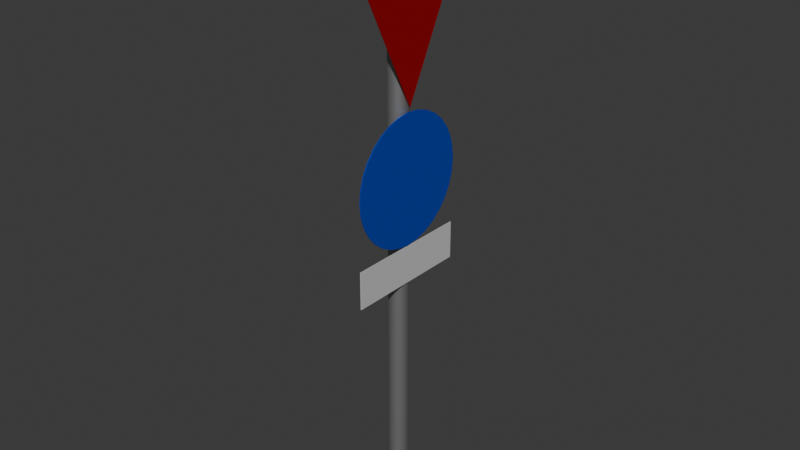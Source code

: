 # Source: Multi_StreetSign2WIP.blend  (saved by Blender 4.5.87; exported with 4.5.12 LTS)
import bpy
from mathutils import Matrix  # noqa: F401  (used for matrix-valued properties, if any)

bpy.ops.wm.read_factory_settings(use_empty=True)
scene = bpy.context.scene
scene.name = 'Scene'

# ---- collections
col_collection = bpy.data.collections.new('Collection'); scene.collection.children.link(col_collection)

# ---- materials (node trees are filled in below, after node groups)
mat_material_003 = bpy.data.materials.new('Material.003')
mat_material_001 = bpy.data.materials.new('Material.001')
mat_material = bpy.data.materials.new('Material')
mat_material.alpha_threshold = 0.0
mat_material.roughness = 0.5
mat_material.line_color = (0.0, 0.0, 0.0, 1.0)
mat_material_004 = bpy.data.materials.new('Material.004')

# ---- material node trees
mat_material_003.use_nodes = True; mat_material_003.node_tree.nodes.clear()
_N = mat_material_003.node_tree.nodes; _L = mat_material_003.node_tree.links
n0 = _N.new('ShaderNodeBsdfPrincipled'); n0.name = 'Principled BSDF'; n0.location = (10, 300)
n0.inputs[0].default_value = (0.6432, 0.005123, 0.007463, 1.0)
n0.inputs[1].default_value = 0.5748
n0.inputs[2].default_value = 0.3976
n1 = _N.new('ShaderNodeOutputMaterial'); n1.name = 'Material Output'; n1.location = (300, 300)
_L.new(n0.outputs[0], n1.inputs[0])
n1.is_active_output = True
mat_material_001.use_nodes = True; mat_material_001.node_tree.nodes.clear()
_N = mat_material_001.node_tree.nodes; _L = mat_material_001.node_tree.links
n0 = _N.new('ShaderNodeBsdfPrincipled'); n0.name = 'Principled BSDF'; n0.location = (10, 300)
n0.inputs[0].default_value = (0.3908, 0.3908, 0.3908, 1.0)
n0.inputs[1].default_value = 0.7402
n0.inputs[2].default_value = 0.4843
n1 = _N.new('ShaderNodeOutputMaterial'); n1.name = 'Material Output'; n1.location = (300, 300)
_L.new(n0.outputs[0], n1.inputs[0])
n1.is_active_output = True
mat_material.use_nodes = True; mat_material.node_tree.nodes.clear()
_N = mat_material.node_tree.nodes; _L = mat_material.node_tree.links
n0 = _N.new('ShaderNodeOutputMaterial'); n0.name = 'Material Output'; n0.location = (300, 300)
n1 = _N.new('ShaderNodeBsdfPrincipled'); n1.name = 'Principled BSDF'; n1.location = (10, 300)
n1.inputs[0].default_value = (0.9433, 0.9433, 0.9433, 1.0)
n1.inputs[1].default_value = 0.4724
n1.inputs[2].default_value = 0.5157
n1.inputs[3].default_value = 1.45
_L.new(n1.outputs[0], n0.inputs[0])
n0.is_active_output = True
mat_material_004.use_nodes = True; mat_material_004.node_tree.nodes.clear()
_N = mat_material_004.node_tree.nodes; _L = mat_material_004.node_tree.links
n0 = _N.new('ShaderNodeBsdfPrincipled'); n0.name = 'Principled BSDF'; n0.location = (10, 300)
n0.inputs[0].default_value = (0.01069, 0.108, 1.0, 1.0)
n0.inputs[1].default_value = 0.7087
n1 = _N.new('ShaderNodeOutputMaterial'); n1.name = 'Material Output'; n1.location = (300, 300)
_L.new(n0.outputs[0], n1.inputs[0])
n1.is_active_output = True

# ---- world
world_world = bpy.data.worlds.new('World'); scene.world = world_world
world_world.use_nodes = True; world_world.node_tree.nodes.clear()
_N = world_world.node_tree.nodes; _L = world_world.node_tree.links
n0 = _N.new('ShaderNodeOutputWorld'); n0.name = 'World Output'; n0.location = (300, 300)
n1 = _N.new('ShaderNodeBackground'); n1.name = 'Background'; n1.location = (10, 300)
n1.inputs[0].default_value = (0.05088, 0.05088, 0.05088, 1.0)
_L.new(n1.outputs[0], n0.inputs[0])
n0.is_active_output = True
world_world.color = (0.05088, 0.05088, 0.05088)
world_world.sun_shadow_jitter_overblur = 0.0

# ---- meshes
me_cube_001 = bpy.data.meshes.new('Cube.001')
me_cube_001.from_pydata([(4.549, 0.0, -0.1447), (6.549, -1.0, -0.1447), (6.549, 1.0, -0.1447), (-0.04319, 0.1071, -0.005699), (5.957, 0.1071, -0.005698), (-0.04319, 0.1051, -0.0266), (5.957, 0.1051, -0.0266), (-0.04319, 0.09899, -0.0467), (5.957, 0.09899, -0.0467), (-0.04319, 0.08909, -0.06522), (5.957, 0.08909, -0.06522), (-0.04319, 0.07576, -0.08146), (5.957, 0.07576, -0.08146), (-0.04319, 0.05953, -0.09478), (5.957, 0.05953, -0.09478), (-0.04319, 0.041, -0.1047), (5.957, 0.041, -0.1047), (-0.04319, 0.0209, -0.1108), (5.957, 0.0209, -0.1108), (-0.04319, 0.0, -0.1128), (5.957, 0.0, -0.1128), (-0.04319, -0.0209, -0.1108), (5.957, -0.0209, -0.1108), (-0.04319, -0.041, -0.1047), (5.957, -0.041, -0.1047), (-0.04319, -0.05953, -0.09478), (5.957, -0.05953, -0.09478), (-0.04319, -0.07576, -0.08146), (5.957, -0.07576, -0.08146), (-0.04319, -0.08909, -0.06522), (5.957, -0.08909, -0.06522), (-0.04319, -0.09899, -0.0467), (5.957, -0.09899, -0.0467), (-0.04319, -0.1051, -0.0266), (5.957, -0.1051, -0.0266), (-0.04319, -0.1071, -0.005699), (5.957, -0.1071, -0.005698), (-0.04319, -0.1051, 0.0152), (5.957, -0.1051, 0.0152), (-0.04319, -0.09899, 0.0353), (5.957, -0.09899, 0.0353), (-0.04319, -0.08909, 0.05383), (5.957, -0.08909, 0.05383), (-0.04319, -0.07576, 0.07006), (5.957, -0.07576, 0.07006), (-0.04319, -0.05953, 0.08339), (5.957, -0.05953, 0.08339), (-0.04319, -0.041, 0.09329), (5.957, -0.041, 0.09329), (-0.04319, -0.0209, 0.09939), (5.957, -0.0209, 0.09939), (-0.04319, 0.0, 0.1014), (5.957, 0.0, 0.1014), (-0.04319, 0.0209, 0.09939), (5.957, 0.0209, 0.09939), (-0.04319, 0.041, 0.09329), (5.957, 0.041, 0.09329), (-0.04319, 0.05953, 0.08339), (5.957, 0.05953, 0.08339), (-0.04319, 0.07576, 0.07006), (5.957, 0.07576, 0.07006), (-0.04319, 0.08909, 0.05383), (5.957, 0.08909, 0.05383), (-0.04319, 0.09899, 0.0353), (5.957, 0.09899, 0.0353), (-0.04319, 0.1051, 0.0152), (5.957, 0.1051, 0.0152), (2.625, 0.7143, -0.1293), (3.045, 0.7143, -0.1293), (2.625, -0.7143, -0.1293), (3.045, -0.7143, -0.1293), (3.777, 0.7143, -0.1372), (3.638, 0.7006, -0.1372), (3.504, 0.6599, -0.1372), (3.38, 0.5939, -0.1372), (3.272, 0.5051, -0.1372), (3.183, 0.3968, -0.1372), (3.117, 0.2733, -0.1372), (3.077, 0.1394, -0.1372), (3.063, 0.0, -0.1372), (3.077, -0.1394, -0.1372), (3.117, -0.2733, -0.1372), (3.183, -0.3968, -0.1372), (3.272, -0.5051, -0.1372), (3.38, -0.5939, -0.1372), (3.504, -0.6599, -0.1372), (3.638, -0.7006, -0.1372), (3.777, -0.7143, -0.1372), (3.917, -0.7006, -0.1372), (4.051, -0.6599, -0.1372), (4.174, -0.5939, -0.1372), (4.282, -0.5051, -0.1372), (4.371, -0.3968, -0.1372), (4.437, -0.2733, -0.1372), (4.478, -0.1394, -0.1372), (4.492, 0.0, -0.1372), (4.478, 0.1394, -0.1372), (4.437, 0.2733, -0.1372), (4.371, 0.3968, -0.1372), (4.282, 0.5051, -0.1372), (4.174, 0.5939, -0.1372), (4.051, 0.6599, -0.1372), (3.917, 0.7006, -0.1372)], [], [(2, 0, 1), (3, 4, 6, 5), (5, 6, 8, 7), (7, 8, 10, 9), (9, 10, 12, 11), (11, 12, 14, 13), (13, 14, 16, 15), (15, 16, 18, 17), (17, 18, 20, 19), (19, 20, 22, 21), (21, 22, 24, 23), (23, 24, 26, 25), (25, 26, 28, 27), (27, 28, 30, 29), (29, 30, 32, 31), (31, 32, 34, 33), (33, 34, 36, 35), (35, 36, 38, 37), (37, 38, 40, 39), (39, 40, 42, 41), (41, 42, 44, 43), (43, 44, 46, 45), (45, 46, 48, 47), (47, 48, 50, 49), (49, 50, 52, 51), (51, 52, 54, 53), (53, 54, 56, 55), (55, 56, 58, 57), (57, 58, 60, 59), (59, 60, 62, 61), (61, 62, 64, 63), (6, 4, 66, 64, 62, 60, 58, 56, 54, 52, 50, 48, 46, 44, 42, 40, 38, 36, 34, 32, 30, 28, 26, 24, 22, 20, 18, 16, 14, 12, 10, 8), (63, 64, 66, 65), (65, 66, 4, 3), (3, 5, 7, 9, 11, 13, 15, 17, 19, 21, 23, 25, 27, 29, 31, 33, 35, 37, 39, 41, 43, 45, 47, 49, 51, 53, 55, 57, 59, 61, 63, 65), (70, 69, 67, 68), (72, 71, 102, 101, 100, 99, 98, 97, 96, 95, 94, 93, 92, 91, 90, 89, 88, 87, 86, 85, 84, 83, 82, 81, 80, 79, 78, 77, 76, 75, 74, 73)])
me_cube_001.polygons.foreach_set('material_index', [0, 1, 1, 1, 1, 1, 1, 1, 1, 1, 1, 1, 1, 1, 1, 1, 1, 1, 1, 1, 1, 1, 1, 1, 1, 1, 1, 1, 1, 1, 1, 1, 1, 1, 1, 2, 3])
_uv = me_cube_001.uv_layers.new(name='UVMap')
_uv.uv.foreach_set('vector', [0.625, 0.5, 0.875, 0.75, 0.625, 0.75, 1.0, 0.5, 1.0, 1.0, 0.9688, 1.0, 0.9688, 0.5, 0.9688, 0.5, 0.9688, 1.0, 0.9375, 1.0, 0.9375, 0.5, 0.9375, 0.5, 0.9375, 1.0, 0.9062, 1.0, 0.9062, 0.5, 0.9062, 0.5, 0.9062, 1.0, 0.875, 1.0, 0.875, 0.5, 0.875, 0.5, 0.875, 1.0, 0.8438, 1.0, 0.8438, 0.5, 0.8438, 0.5, 0.8438, 1.0, 0.8125, 1.0, 0.8125, 0.5, 0.8125, 0.5, 0.8125, 1.0, 0.7812, 1.0, 0.7812, 0.5, 0.7812, 0.5, 0.7812, 1.0, 0.75, 1.0, 0.75, 0.5, 0.75, 0.5, 0.75, 1.0, 0.7188, 1.0, 0.7188, 0.5, 0.7188, 0.5, 0.7188, 1.0, 0.6875, 1.0, 0.6875, 0.5, 0.6875, 0.5, 0.6875, 1.0, 0.6562, 1.0, 0.6562, 0.5, 0.6562, 0.5, 0.6562, 1.0, 0.625, 1.0, 0.625, 0.5, 0.625, 0.5, 0.625, 1.0, 0.5938, 1.0, 0.5938, 0.5, 0.5938, 0.5, 0.5938, 1.0, 0.5625, 1.0, 0.5625, 0.5, 0.5625, 0.5, 0.5625, 1.0, 0.5312, 1.0, 0.5312, 0.5, 0.5312, 0.5, 0.5312, 1.0, 0.5, 1.0, 0.5, 0.5, 0.5, 0.5, 0.5, 1.0, 0.4688, 1.0, 0.4688, 0.5, 0.4688, 0.5, 0.4688, 1.0, 0.4375, 1.0, 0.4375, 0.5, 0.4375, 0.5, 0.4375, 1.0, 0.4062, 1.0, 0.4062, 0.5, 0.4062, 0.5, 0.4062, 1.0, 0.375, 1.0, 0.375, 0.5, 0.375, 0.5, 0.375, 1.0, 0.3438, 1.0, 0.3438, 0.5, 0.3438, 0.5, 0.3438, 1.0, 0.3125, 1.0, 0.3125, 0.5, 0.3125, 0.5, 0.3125, 1.0, 0.2812, 1.0, 0.2812, 0.5, 0.2812, 0.5, 0.2812, 1.0, 0.25, 1.0, 0.25, 0.5, 0.25, 0.5, 0.25, 1.0, 0.2188, 1.0, 0.2188, 0.5, 0.2188, 0.5, 0.2188, 1.0, 0.1875, 1.0, 0.1875, 0.5, 0.1875, 0.5, 0.1875, 1.0, 0.1562, 1.0, 0.1562, 0.5, 0.1562, 0.5, 0.1562, 1.0, 0.125, 1.0, 0.125, 0.5, 0.125, 0.5, 0.125, 1.0, 0.09375, 1.0, 0.09375, 0.5, 0.09375, 0.5, 0.09375, 1.0, 0.0625, 1.0, 0.0625, 0.5, 0.2968, 0.4854, 0.25, 0.49, 0.2032, 0.4854, 0.1582, 0.4717, 0.1167, 0.4496, 0.08029, 0.4197, 0.05045, 0.3833, 0.02827, 0.3418, 0.01461, 0.2968, 0.01, 0.25, 0.01461, 0.2032, 0.02827, 0.1582, 0.05045, 0.1167, 0.08029, 0.08029, 0.1167, 0.05045, 0.1582, 0.02827, 0.2032, 0.01461, 0.25, 0.01, 0.2968, 0.01461, 0.3418, 0.02827, 0.3833, 0.05045, 0.4197, 0.08029, 0.4496, 0.1167, 0.4717, 0.1582, 0.4854, 0.2032, 0.49, 0.25, 0.4854, 0.2968, 0.4717, 0.3418, 0.4496, 0.3833, 0.4197, 0.4197, 0.3833, 0.4496, 0.3418, 0.4717, 0.0625, 0.5, 0.0625, 1.0, 0.03125, 1.0, 0.03125, 0.5, 0.03125, 0.5, 0.03125, 1.0, 0.0, 1.0, 0.0, 0.5, 0.75, 0.49, 0.7968, 0.4854, 0.8418, 0.4717, 0.8833, 0.4496, 0.9197, 0.4197, 0.9496, 0.3833, 0.9717, 0.3418, 0.9854, 0.2968, 0.99, 0.25, 0.9854, 0.2032, 0.9717, 0.1582, 0.9496, 0.1167, 0.9197, 0.08029, 0.8833, 0.05045, 0.8418, 0.02827, 0.7968, 0.01461, 0.75, 0.01, 0.7032, 0.01461, 0.6582, 0.02827, 0.6167, 0.05045, 0.5803, 0.08029, 0.5504, 0.1167, 0.5283, 0.1582, 0.5146, 0.2032, 0.51, 0.25, 0.5146, 0.2968, 0.5283, 0.3418, 0.5504, 0.3833, 0.5803, 0.4197, 0.6167, 0.4496, 0.6582, 0.4717, 0.7032, 0.4854, 0.0, 0.0, 1.0, 0.0, 1.0, 1.0, 0.0, 1.0, 0.2968, 0.4854, 0.25, 0.49, 0.2032, 0.4854, 0.1582, 0.4717, 0.1167, 0.4496, 0.08029, 0.4197, 0.05045, 0.3833, 0.02827, 0.3418, 0.01461, 0.2968, 0.01, 0.25, 0.01461, 0.2032, 0.02827, 0.1582, 0.05045, 0.1167, 0.08029, 0.08029, 0.1167, 0.05045, 0.1582, 0.02827, 0.2032, 0.01461, 0.25, 0.01, 0.2968, 0.01461, 0.3418, 0.02827, 0.3833, 0.05045, 0.4197, 0.08029, 0.4496, 0.1167, 0.4717, 0.1582, 0.4854, 0.2032, 0.49, 0.25, 0.4854, 0.2968, 0.4717, 0.3418, 0.4496, 0.3833, 0.4197, 0.4197, 0.3833, 0.4496, 0.3418, 0.4717])
me_cube_001.materials.append(mat_material_003)
me_cube_001.materials.append(mat_material_001)
me_cube_001.materials.append(mat_material)
me_cube_001.materials.append(mat_material_004)
me_cube_001.update()

# ---- objects
ob_sign = bpy.data.objects.new('Sign', me_cube_001)

# ---- transforms, parenting, visibility, modifiers, constraints
ob_sign.location = (0.0, 0.0, 0.0)
ob_sign.rotation_euler = (-0.0, -1.571, 0.0)
ob_sign.scale = (0.5538, 0.5538, 0.5538)
_m = ob_sign.modifiers.new('Solidify', 'SOLIDIFY')

# ---- collection membership
col_collection.objects.link(ob_sign)

# ---- scene / render settings (as saved in the file)
scene.frame_start = 1; scene.frame_end = 250; scene.frame_set(1)
scene.render.engine = 'BLENDER_EEVEE_NEXT'
bpy.context.view_layer.update()

# ---- added for rendering (the .blend has no active camera and no usable light): camera, sun
cam_auto = bpy.data.cameras.new('AutoCamera')
cam_auto.lens = 50.0
cam_auto.sensor_width = 36.0
cam_auto.clip_end = 1000.0
ob_auto_camera = bpy.data.objects.new('AutoCamera', cam_auto)
scene.collection.objects.link(ob_auto_camera)
ob_auto_camera.location = (3.54687, -4.23854, 4.62708)
ob_auto_camera.rotation_euler = (1.09748, -7.21219e-08, 0.694738)
scene.camera = ob_auto_camera
light_auto_sun = bpy.data.lights.new('AutoSun', 'SUN')
light_auto_sun.energy = 3.0
light_auto_sun.angle = 0.0523599
ob_auto_sun = bpy.data.objects.new('AutoSun', light_auto_sun)
scene.collection.objects.link(ob_auto_sun)
ob_auto_sun.rotation_euler = (0.872665, 0.174533, 0.523599)
bpy.context.view_layer.update()
